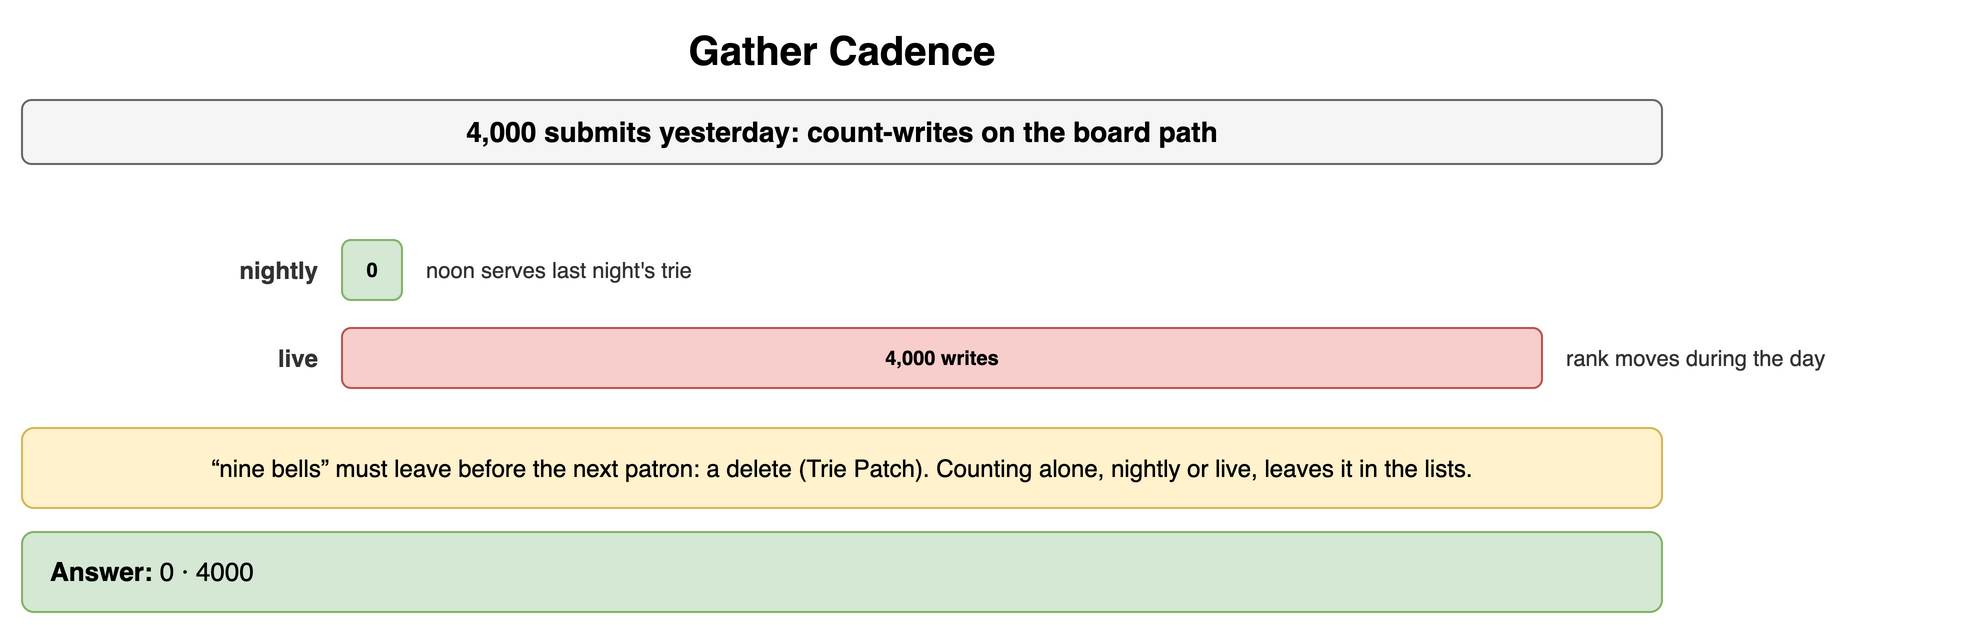

The diagram above was exported from draw.io. Its source (the exported page's mxGraphModel, read from the mxfile embedded in the PNG):
<mxGraphModel dx="900" dy="320" grid="1" gridSize="10" guides="1" tooltips="1" connect="1" arrows="1" fold="1" page="1" pageScale="1" pageWidth="900" pageHeight="320" math="0" shadow="0">
  <root>
    <mxCell id="0" />
    <mxCell id="1" parent="0" />
    <mxCell id="c1" value="Gather Cadence" style="text;html=1;align=center;verticalAlign=middle;whiteSpace=wrap;fontSize=20;fontStyle=1;" vertex="1" parent="1">
      <mxGeometry x="40" y="10" width="820" height="30" as="geometry" />
    </mxCell>
    <mxCell id="c2" value="4,000 submits yesterday: count-writes on the board path" style="rounded=1;whiteSpace=wrap;html=1;fillColor=#f5f5f5;strokeColor=#666666;fontStyle=1;fontSize=14;" vertex="1" parent="1">
      <mxGeometry x="40" y="50" width="820" height="32" as="geometry" />
    </mxCell>
    <mxCell id="c3" value="nightly" style="text;html=1;whiteSpace=wrap;fontSize=11;align=right;verticalAlign=middle;fontSize=12;fontColor=#333333;fontStyle=1;" vertex="1" parent="1">
      <mxGeometry x="40" y="120" width="150" height="30" as="geometry" />
    </mxCell>
    <mxCell id="c4" value="0" style="rounded=1;whiteSpace=wrap;html=1;fillColor=#d5e8d4;strokeColor=#82b366;fontSize=10;align=center;fontStyle=1;" vertex="1" parent="1">
      <mxGeometry x="200" y="120" width="30" height="30" as="geometry" />
    </mxCell>
    <mxCell id="c5" value="noon serves last night's trie" style="text;html=1;whiteSpace=wrap;fontSize=11;align=left;verticalAlign=middle;fontSize=11;fontColor=#333333;" vertex="1" parent="1">
      <mxGeometry x="240" y="120" width="400" height="30" as="geometry" />
    </mxCell>
    <mxCell id="c6" value="live" style="text;html=1;whiteSpace=wrap;fontSize=11;align=right;verticalAlign=middle;fontSize=12;fontColor=#333333;fontStyle=1;" vertex="1" parent="1">
      <mxGeometry x="40" y="164" width="150" height="30" as="geometry" />
    </mxCell>
    <mxCell id="c7" value="4,000 writes" style="rounded=1;whiteSpace=wrap;html=1;fillColor=#f8cecc;strokeColor=#b85450;fontSize=10;align=center;fontStyle=1;" vertex="1" parent="1">
      <mxGeometry x="200" y="164" width="600.0" height="30" as="geometry" />
    </mxCell>
    <mxCell id="c8" value="rank moves during the day" style="text;html=1;whiteSpace=wrap;fontSize=11;align=left;verticalAlign=middle;fontSize=11;fontColor=#333333;" vertex="1" parent="1">
      <mxGeometry x="810.0" y="164" width="200" height="30" as="geometry" />
    </mxCell>
    <mxCell id="c9" value="“nine bells” must leave before the next patron: a delete (Trie Patch). Counting alone, nightly or live, leaves it in the lists." style="rounded=1;whiteSpace=wrap;html=1;fillColor=#fff2cc;strokeColor=#d6b656;fontSize=12;align=center;" vertex="1" parent="1">
      <mxGeometry x="40" y="214" width="820" height="40" as="geometry" />
    </mxCell>
    <mxCell id="c10" value="&lt;b&gt;Answer:&lt;/b&gt; 0 · 4000" style="rounded=1;whiteSpace=wrap;html=1;fillColor=#d5e8d4;strokeColor=#82b366;fontSize=13;align=left;spacingLeft=12;" vertex="1" parent="1">
      <mxGeometry x="40" y="266" width="820" height="40" as="geometry" />
    </mxCell>
  </root>
</mxGraphModel>